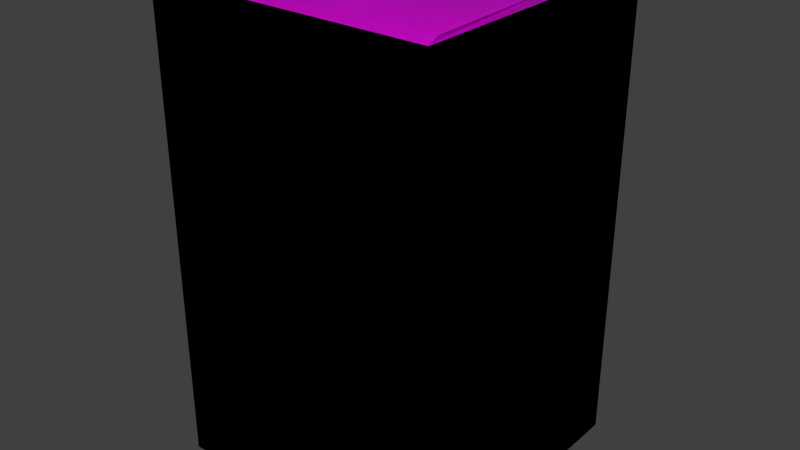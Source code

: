 # Source: carton_01_box_closed.blend  (saved by Blender 2.82.7; exported with 4.5.12 LTS)
import bpy
from mathutils import Matrix  # noqa: F401  (used for matrix-valued properties, if any)

bpy.ops.wm.read_factory_settings(use_empty=True)
scene = bpy.context.scene
scene.name = 'Scene'

# ---- collections
col_collection_1_000 = bpy.data.collections.new('Collection 1.000'); scene.collection.children.link(col_collection_1_000)

# ---- images (referenced by path relative to the original .blend; pixels are not part of the script)
import os
ASSET_DIR = os.environ.get("B2B_ASSET_DIR", "")  # directory of the original .blend (textures are referenced by path, not embedded)
HERE = os.path.dirname(os.path.abspath(__file__))  # packed textures are extracted next to this script under _unpacked/

def load_image(name, relpath, width, height, colorspace="sRGB"):
    """Load a texture the original file referenced (path relative to the .blend, or extracted next to this script)."""
    p = next((c for c in (os.path.join(HERE, relpath), os.path.join(ASSET_DIR, relpath)) if relpath and os.path.exists(c)), "")
    if p:
        img = bpy.data.images.load(p, check_existing=True)
        img.name = name
    else:  # same state as the original file: an image datablock whose file is absent (Cycles renders it pink)
        img = bpy.data.images.new(name, width, height)
        img.source = "FILE"
        img.filepath = "//" + (relpath or name)
    img.colorspace_settings.name = colorspace
    return img
img_carton_01_d_png = load_image('carton_01_D.png', 'carton_01_D.png', 1024, 1024, 'sRGB')

# ---- materials (node trees are filled in below, after node groups)
mat_carton_01 = bpy.data.materials.new('carton_01')
mat_carton_01.alpha_threshold = 0.0
mat_carton_01.use_transparent_shadow = False
mat_carton_01.roughness = 0.5
mat_carton_01.specular_intensity = 1.0

# ---- material node trees
mat_carton_01.use_nodes = True; mat_carton_01.node_tree.nodes.clear()
_N = mat_carton_01.node_tree.nodes; _L = mat_carton_01.node_tree.links
n0 = _N.new('ShaderNodeOutputMaterial'); n0.name = 'Material Output'; n0.location = (300, 300)
n1 = _N.new('ShaderNodeBsdfPrincipled'); n1.name = 'Principled BSDF'; n1.location = (10, 300)
n1.distribution = 'GGX'
n1.subsurface_method = 'BURLEY'
n1.inputs[3].default_value = 1.45
n1.inputs[27].default_value = (0.0, 0.0, 0.0, 1.0)
n1.inputs[28].default_value = 1.0
n2 = _N.new('ShaderNodeTexImage'); n2.name = 'Image Texture'; n2.location = (-280, 280)
n2.image = img_carton_01_d_png
_L.new(n1.outputs[0], n0.inputs[0])
_L.new(n2.outputs[0], n1.inputs[0])
n0.is_active_output = True

# ---- world
world_world = bpy.data.worlds.new('World'); scene.world = world_world
world_world.color = (0.05088, 0.05088, 0.05088)
world_world.use_sun_shadow = False
world_world.sun_shadow_jitter_overblur = 0.0
world_world.cycles.sampling_method = 'NONE'
world_world.cycles.sample_map_resolution = 256

# ---- meshes
me_box_opened_001 = bpy.data.meshes.new('box_opened.001')
me_box_opened_001.from_pydata([(0.1539, 0.1538, 2.98e-08), (0.1539, -0.1525, -2.98e-08), (-0.1539, -0.1525, -2.98e-08), (-0.1539, 0.1538, 2.98e-08), (0.1539, -0.1525, 0.5105), (-0.1539, -0.1525, 0.5105), (0.1539, 0.1538, 0.5105), (-0.1539, 0.1538, 0.5105), (-0.09079, -0.1442, 0.5087), (-0.09079, 0.1456, 0.5087), (0.07937, -0.1434, 0.501), (0.07937, 0.1448, 0.501), (-0.1476, 0.0809, 0.5131), (0.1476, 0.0809, 0.5131), (-0.1529, -0.1403, 0.5153), (0.1529, -0.1403, 0.5153), (-0.1412, 0.002211, 0.5107), (0.1412, 0.002211, 0.5107), (0.009337, -0.1344, 0.5034), (0.009337, 0.1357, 0.5034), (-0.02533, -0.136, 0.493), (-0.02533, 0.1373, 0.493), (0.1459, -0.06699, 0.5131), (-0.1459, -0.06684, 0.5131), (0.1388, -0.00511, 0.5102), (-0.1387, -0.004968, 0.5102), (0.1539, 0.1538, 2.98e-08), (0.1539, -0.1525, -2.98e-08), (-0.1539, -0.1525, -2.98e-08), (-0.1539, 0.1538, 2.98e-08), (0.1539, -0.1525, 0.5105), (-0.1539, -0.1525, 0.5105), (0.1539, 0.1538, 0.5105), (-0.1539, 0.1538, 0.5105), (-0.09079, -0.1442, 0.5087), (-0.09079, 0.1456, 0.5087), (0.07937, -0.1434, 0.501), (0.07937, 0.1448, 0.501), (-0.1476, 0.0809, 0.5131), (0.1476, 0.0809, 0.5131), (-0.1529, -0.1403, 0.5153), (0.1529, -0.1403, 0.5153), (-0.1412, 0.002211, 0.5107), (0.1412, 0.002211, 0.5107), (0.009337, -0.1344, 0.5034), (0.009337, 0.1357, 0.5034), (-0.02533, -0.136, 0.493), (-0.02533, 0.1373, 0.493), (0.1459, -0.06699, 0.5131), (-0.1459, -0.06684, 0.5131), (0.1388, -0.00511, 0.5102), (-0.1387, -0.004968, 0.5102)], [], [(4, 5, 2, 1), (1, 0, 6, 4), (6, 0, 3, 7), (2, 5, 7, 3), (8, 9, 7, 5), (10, 11, 6, 4), (12, 13, 6, 7), (14, 5, 4, 15), (16, 17, 13, 12), (18, 19, 11, 10), (20, 21, 9, 8), (15, 22, 23, 14), (23, 22, 24, 25), (30, 27, 28, 31), (27, 30, 32, 26), (32, 33, 29, 26), (28, 29, 33, 31), (34, 31, 33, 35), (36, 30, 32, 37), (38, 33, 32, 39), (40, 41, 30, 31), (42, 38, 39, 43), (44, 36, 37, 45), (46, 34, 35, 47), (41, 40, 49, 48), (49, 51, 50, 48)])
me_box_opened_001.polygons.foreach_set('use_smooth', [True] * 26)
_k = set([(0, 1), (0, 3), (0, 6), (1, 2), (1, 4), (2, 3), (2, 5), (3, 7), (4, 5), (4, 6), (4, 10), (4, 15), (5, 8), (5, 14), (6, 7), (6, 11), (6, 13), (7, 9), (7, 12), (8, 20), (9, 21), (10, 18), (11, 19), (12, 16), (13, 17), (14, 23), (15, 22), (16, 17), (18, 19), (20, 21), (22, 24), (23, 25), (24, 25), (26, 27), (26, 29), (26, 32), (27, 28), (27, 30), (28, 29), (28, 31), (29, 33), (30, 31), (30, 32), (30, 36), (30, 41), (31, 34), (31, 40), (32, 33), (32, 37), (32, 39), (33, 35), (33, 38), (34, 46), (35, 47), (36, 44), (37, 45), (38, 42), (39, 43), (40, 49), (41, 48), (42, 43), (44, 45), (46, 47), (48, 50), (49, 51), (50, 51)])
me_box_opened_001.attributes.new('sharp_edge', 'BOOLEAN', 'EDGE').data.foreach_set('value', [ (min(e.vertices), max(e.vertices)) in _k for e in me_box_opened_001.edges])
_uv = me_box_opened_001.uv_layers.new(name='UVMap')
_uv.uv.foreach_set('vector', [0.722, 0.6441, 0.722, 0.4875, 0.9831, 0.4875, 0.9831, 0.6441, 0.9812, 0.6571, 0.9812, 0.8138, 0.7202, 0.8138, 0.7202, 0.6571, 0.7202, 0.8212, 0.9812, 0.8212, 0.9812, 0.9778, 0.7202, 0.9778, 0.9812, 0.4708, 0.7202, 0.4708, 0.7202, 0.3142, 0.9812, 0.3142, 0.6718, 0.4926, 0.6718, 0.3444, 0.7035, 0.3402, 0.7035, 0.4968, 0.9353, 0.2666, 0.7879, 0.2666, 0.7833, 0.2327, 0.9399, 0.2327, 0.6856, 0.9746, 0.6856, 0.8244, 0.7165, 0.8212, 0.7165, 0.9778, 0.7003, 0.514, 0.7053, 0.5135, 0.7053, 0.6701, 0.7003, 0.6696, 0.6454, 0.9713, 0.6454, 0.8277, 0.6856, 0.8244, 0.6856, 0.9746, 0.9307, 0.3005, 0.7926, 0.3005, 0.7879, 0.2666, 0.9353, 0.2666, 0.6401, 0.4884, 0.6401, 0.3486, 0.6718, 0.3444, 0.6718, 0.4926, 0.7003, 0.6696, 0.6686, 0.666, 0.6686, 0.5176, 0.7003, 0.514, 0.6686, 0.5176, 0.6686, 0.666, 0.637, 0.6624, 0.637, 0.5212, 0.722, 0.6441, 0.9831, 0.6441, 0.9831, 0.4875, 0.722, 0.4875, 0.9812, 0.6571, 0.7202, 0.6571, 0.7202, 0.8138, 0.9812, 0.8138, 0.7202, 0.8212, 0.7202, 0.9778, 0.9812, 0.9778, 0.9812, 0.8212, 0.9812, 0.4708, 0.9812, 0.3142, 0.7202, 0.3142, 0.7202, 0.4708, 0.6718, 0.4926, 0.7035, 0.4968, 0.7035, 0.3402, 0.6718, 0.3444, 0.9353, 0.2666, 0.9399, 0.2327, 0.7833, 0.2327, 0.7879, 0.2666, 0.6856, 0.9746, 0.7165, 0.9778, 0.7165, 0.8212, 0.6856, 0.8244, 0.7003, 0.514, 0.7003, 0.6696, 0.7053, 0.6701, 0.7053, 0.5135, 0.6454, 0.9713, 0.6856, 0.9746, 0.6856, 0.8244, 0.6454, 0.8277, 0.9307, 0.3005, 0.9353, 0.2666, 0.7879, 0.2666, 0.7926, 0.3005, 0.6401, 0.4884, 0.6718, 0.4926, 0.6718, 0.3444, 0.6401, 0.3486, 0.7003, 0.6696, 0.7003, 0.514, 0.6686, 0.5176, 0.6686, 0.666, 0.6686, 0.5176, 0.637, 0.5212, 0.637, 0.6624, 0.6686, 0.666])
me_box_opened_001.materials.append(mat_carton_01)
me_box_opened_001.use_remesh_preserve_volume = False
me_box_opened_001.use_remesh_preserve_attributes = False
me_box_opened_001.use_mirror_vertex_groups = False
me_box_opened_001.update()
me_box_opened_001.normals_split_custom_set([tuple(v) for v in zip(*[iter([-1.694e-07, -1.0, -7.111e-08, -1.694e-07, -1.0, -7.111e-08, -1.694e-07, -1.0, -7.111e-08, -1.694e-07, -1.0, -7.111e-08, 1.0, 5.868e-08, -2.043e-07, 1.0, 5.868e-08, -2.043e-07, 1.0, 5.868e-08, -2.043e-07, 1.0, 5.868e-08, -2.043e-07, -3.391e-14, 1.0, 1.787e-07, -3.391e-14, 1.0, 1.787e-07, -3.391e-14, 1.0, 1.787e-07, -3.391e-14, 1.0, 1.787e-07, -1.0, -1.429e-07, -2.335e-07, -0.7279, -1.726e-07, 0.6857, -0.7279, -1.726e-07, 0.6857, -1.0, -1.429e-07, -2.335e-07, 0.1237, -1.074e-07, 0.9923, 0.1237, -1.074e-07, 0.9923, -0.7279, -1.726e-07, 0.6857, -0.7279, -1.726e-07, 0.6857, 0.05246, 8.654e-07, -0.9986, 0.05246, 8.654e-07, -0.9986, 0.1258, 8.589e-07, -0.9921, 0.1258, 8.589e-07, -0.9921, -8.924e-08, 0.004459, 1.0, -8.924e-08, 0.004459, 1.0, -1.694e-07, 0.03504, 0.9994, -1.694e-07, 0.03504, 0.9994, 3.05e-06, -0.182, 0.9833, -1.16e-07, -0.3639, 0.9314, -1.16e-07, -0.3639, 0.9314, 3.049e-06, -0.182, 0.9833, 0.0, -0.02957, 0.9996, 0.0, -0.02957, 0.9996, -8.924e-08, 0.004459, 1.0, -8.924e-08, 0.004459, 1.0, -0.03392, 8.67e-07, -0.9994, -0.03392, 8.67e-07, -0.9994, 0.05246, 8.654e-07, -0.9986, 0.05246, 8.654e-07, -0.9986, 0.2335, -1.197e-07, 0.9724, 0.2335, -1.197e-07, 0.9724, 0.1237, -1.074e-07, 0.9923, 0.1237, -1.074e-07, 0.9923, 3.049e-06, -0.182, 0.9833, 1.399e-05, 0.03773, 0.9993, 1.4e-05, 0.03773, 0.9993, 3.05e-06, -0.182, 0.9833, 1.4e-05, 0.03773, 0.9993, 1.399e-05, 0.03773, 0.9993, 2.262e-05, 0.04802, 0.9988, 2.262e-05, 0.04802, 0.9988, 1.694e-07, 1.0, 6.472e-08, 1.694e-07, 1.0, 6.472e-08, 1.694e-07, 1.0, 6.472e-08, 1.694e-07, 1.0, 6.472e-08, -1.0, -4.765e-08, 2.043e-07, -1.0, -4.765e-08, 2.043e-07, -1.0, -4.765e-08, 2.043e-07, -1.0, -4.765e-08, 2.043e-07, 3.391e-14, -1.0, -1.896e-07, 3.391e-14, -1.0, -1.896e-07, 3.391e-14, -1.0, -1.896e-07, 3.391e-14, -1.0, -1.896e-07, 1.0, 1.429e-07, 2.335e-07, 1.0, 1.429e-07, 2.335e-07, 0.7279, 1.726e-07, -0.6857, 0.7279, 1.726e-07, -0.6857, -0.1237, 1.074e-07, -0.9923, 0.7279, 1.726e-07, -0.6857, 0.7279, 1.726e-07, -0.6857, -0.1237, 1.074e-07, -0.9923, -0.05246, -8.659e-07, 0.9986, -0.1258, -8.599e-07, 0.9921, -0.1258, -8.599e-07, 0.9921, -0.05246, -8.659e-07, 0.9986, 8.924e-08, -0.004459, -1.0, 1.694e-07, -0.03504, -0.9994, 1.694e-07, -0.03504, -0.9994, 8.924e-08, -0.004459, -1.0, -3.046e-06, 0.182, -0.9833, -3.045e-06, 0.182, -0.9833, 7.531e-08, 0.3639, -0.9314, 7.531e-08, 0.3639, -0.9314, 0.0, 0.02957, -0.9996, 8.924e-08, -0.004459, -1.0, 8.924e-08, -0.004459, -1.0, 0.0, 0.02957, -0.9996, 0.03392, -8.67e-07, 0.9994, -0.05246, -8.659e-07, 0.9986, -0.05246, -8.659e-07, 0.9986, 0.03392, -8.67e-07, 0.9994, -0.2335, 1.197e-07, -0.9724, -0.1237, 1.074e-07, -0.9923, -0.1237, 1.074e-07, -0.9923, -0.2335, 1.197e-07, -0.9724, -3.045e-06, 0.182, -0.9833, -3.046e-06, 0.182, -0.9833, -1.396e-05, -0.03773, -0.9993, -1.396e-05, -0.03773, -0.9993, -1.396e-05, -0.03773, -0.9993, -2.261e-05, -0.04802, -0.9988, -2.261e-05, -0.04802, -0.9988, -1.396e-05, -0.03773, -0.9993])] * 3)])

# ---- objects
ob_base = bpy.data.objects.new('base', None)
ob_start = bpy.data.objects.new('start', None)
ob_carton_closed1 = bpy.data.objects.new('carton_closed1', me_box_opened_001)

# ---- transforms, parenting, visibility, modifiers, constraints
ob_base.location = (0.0, 0.0, 0.0)
ob_base.empty_image_offset = (0.0, 0.0)
ob_base.lineart.crease_threshold = 0.0
ob_start.parent = ob_base
ob_start.location = (0.0, 0.0, 0.0)
ob_start.empty_image_offset = (0.0, 0.0)
ob_start.lineart.crease_threshold = 0.0
ob_carton_closed1.parent = ob_start
ob_carton_closed1.location = (0.0, 0.0, 0.0)
ob_carton_closed1.lineart.crease_threshold = 0.0

# ---- collection membership
col_collection_1_000.objects.link(ob_base)
col_collection_1_000.objects.link(ob_start)
col_collection_1_000.objects.link(ob_carton_closed1)

# ---- scene / render settings (as saved in the file)
scene.frame_start = 1; scene.frame_end = 250; scene.frame_set(1)
scene.render.engine = 'BLENDER_EEVEE_NEXT'
scene.render.resolution_percentage = 50
scene.render.dither_intensity = 0.0
scene.cycles.use_denoising = False
scene.cycles.samples = 10
scene.cycles.sampling_pattern = 'TABULATED_SOBOL'
scene.cycles.light_sampling_threshold = 0.0
scene.cycles.use_adaptive_sampling = False
scene.cycles.use_light_tree = False
scene.cycles.blur_glossy = 0.0
scene.cycles.pixel_filter_type = 'GAUSSIAN'
scene.cycles.sample_clamp_indirect = 0.0
scene.view_settings.view_transform = 'Standard'
bpy.context.view_layer.update()

# ---- added for rendering (the .blend has no active camera and no usable light): camera, sun
cam_auto = bpy.data.cameras.new('AutoCamera')
cam_auto.lens = 50.0
cam_auto.sensor_width = 36.0
cam_auto.clip_end = 1000.0
ob_auto_camera = bpy.data.objects.new('AutoCamera', cam_auto)
scene.collection.objects.link(ob_auto_camera)
ob_auto_camera.location = (0.623467, -0.747493, 0.756401)
ob_auto_camera.rotation_euler = (1.09748, -7.21219e-08, 0.694738)
scene.camera = ob_auto_camera
light_auto_sun = bpy.data.lights.new('AutoSun', 'SUN')
light_auto_sun.energy = 3.0
light_auto_sun.angle = 0.0523599
ob_auto_sun = bpy.data.objects.new('AutoSun', light_auto_sun)
scene.collection.objects.link(ob_auto_sun)
ob_auto_sun.rotation_euler = (0.872665, 0.174533, 0.523599)
bpy.context.view_layer.update()
